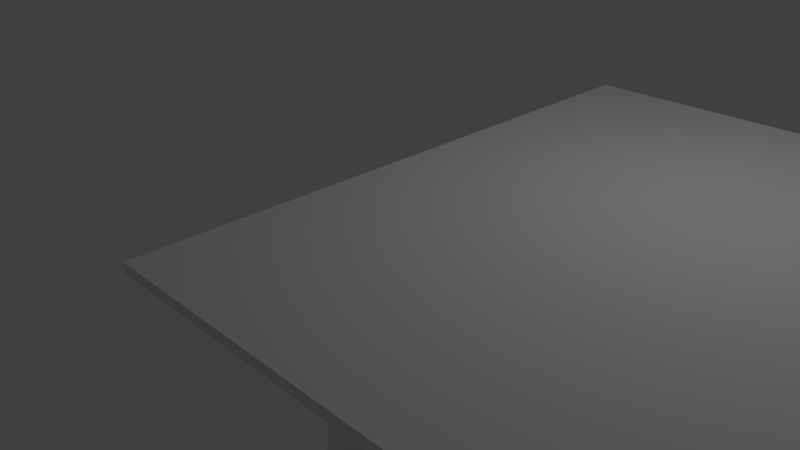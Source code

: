 # Source: table.blend  (saved by Blender 2.74.0; exported with 4.5.12 LTS)
import bpy
from mathutils import Matrix  # noqa: F401  (used for matrix-valued properties, if any)

bpy.ops.wm.read_factory_settings(use_empty=True)
scene = bpy.context.scene
scene.name = 'Scene'

# ---- collections
col_collection_1 = bpy.data.collections.new('Collection 1'); scene.collection.children.link(col_collection_1)

# ---- world
world_world = bpy.data.worlds.new('World'); scene.world = world_world
world_world.color = (0.05088, 0.05088, 0.05088)
world_world.use_sun_shadow = False
world_world.sun_shadow_jitter_overblur = 0.0
world_world.cycles.sampling_method = 'MANUAL'
world_world.cycles.sample_map_resolution = 256

# ---- cameras
cam_camera = bpy.data.cameras.new('Camera')
cam_camera.clip_end = 100.0
cam_camera.lens = 35.0
cam_camera.sensor_width = 32.0
cam_camera.sensor_height = 18.0
cam_camera.ortho_scale = 7.314
cam_camera.dof.focus_distance = 0.0
cam_camera.dof.aperture_fstop = 128.0

# ---- lights
light_lamp = bpy.data.lights.new('Lamp', 'POINT')
light_lamp.transmission_factor = 0.0
light_lamp.cutoff_distance = 30.0
light_lamp.energy = 100.0
light_lamp.shadow_buffer_clip_start = 1.001
light_lamp.shadow_soft_size = 0.1
light_lamp.shadow_maximum_resolution = 0.006
light_lamp.use_absolute_resolution = True
light_lamp.cycles.use_multiple_importance_sampling = False

# ---- meshes
me_cube = bpy.data.meshes.new('Cube')
me_cube.from_pydata([(-1.0, -1.0, -1.0), (-1.0, -1.0, 1.0), (-1.0, 1.0, -1.0), (-1.0, 1.0, 1.0), (1.0, -1.0, -1.0), (1.0, -1.0, 1.0), (1.0, 1.0, -1.0), (1.0, 1.0, 1.0)], [], [(1, 3, 2, 0), (3, 7, 6, 2), (7, 5, 4, 6), (5, 1, 0, 4), (0, 2, 6, 4), (5, 7, 3, 1)])
me_cube.use_remesh_preserve_volume = False
me_cube.use_remesh_preserve_attributes = False
me_cube.use_mirror_vertex_groups = False
me_cube.update()
me_cube_001 = bpy.data.meshes.new('Cube.001')
me_cube_001.from_pydata([(-1.0, -1.0, -0.3407), (-1.0, -1.0, 1.0), (-1.0, 1.0, -0.3407), (-1.0, 1.0, 1.0), (1.0, -1.0, -0.3407), (1.0, -1.0, 1.0), (1.0, 1.0, -0.3407), (1.0, 1.0, 1.0), (-0.8809, 1.0, 1.0), (0.8809, 1.0, 1.0), (0.8809, 1.0, -0.3407), (-0.8809, 1.0, -0.3407), (0.8809, -1.0, 1.0), (-0.8809, -1.0, 1.0), (-0.8809, -1.0, -0.3407), (0.8809, -1.0, -0.3407), (-1.0, -0.83, 1.0), (-1.0, 0.83, 1.0), (-1.0, 0.83, -0.3407), (-1.0, -0.83, -0.3407), (1.0, 0.83, 1.0), (1.0, -0.83, 1.0), (1.0, -0.83, -0.3407), (1.0, 0.83, -0.3407), (0.8809, 0.83, 1.0), (0.8809, -0.83, 1.0), (-0.8809, 0.83, 1.0), (-0.8809, -0.83, 1.0), (-0.8809, 0.83, -0.3407), (-0.8809, -0.83, -0.3407), (0.8809, 0.83, -0.3407), (0.8809, -0.83, -0.3407), (-0.7114, 1.0, 1.0), (0.7114, 1.0, 1.0), (0.7114, 1.0, -0.3407), (-0.7114, 1.0, -0.3407), (0.7114, -1.0, 1.0), (-0.7114, -1.0, 1.0), (-0.7114, -1.0, -0.3407), (0.7114, -1.0, -0.3407), (-0.7114, -0.83, -0.3407), (0.7114, -0.83, -0.3407), (-0.7114, 0.83, -0.3407), (0.7114, 0.83, -0.3407), (0.7114, -0.83, 1.0), (-0.7114, -0.83, 1.0), (0.7114, 0.83, 1.0), (-0.7114, 0.83, 1.0), (-1.0, -0.6308, 1.0), (-1.0, 0.6308, 1.0), (-1.0, 0.6308, -0.3407), (-1.0, -0.6308, -0.3407), (1.0, 0.6308, 1.0), (1.0, -0.6308, 1.0), (1.0, -0.6308, -0.3407), (1.0, 0.6308, -0.3407), (0.8809, 0.6308, 1.0), (0.8809, -0.6308, 1.0), (-0.8809, 0.6308, 1.0), (-0.8809, -0.6308, 1.0), (-0.8809, 0.6308, -0.3407), (-0.8809, -0.6308, -0.3407), (0.8809, 0.6308, -0.3407), (0.8809, -0.6308, -0.3407), (0.7114, 0.6308, 1.0), (0.7114, -0.6308, 1.0), (-0.7114, 0.6308, -0.3407), (-0.7114, -0.6308, -0.3407), (0.7114, 0.6308, -0.3407), (0.7114, -0.6308, -0.3407), (-0.9697, -0.7303, -8.895), (-0.9697, -0.9092, -8.9), (0.9697, -0.7303, -8.895), (0.9697, -0.9092, -8.9), (0.8174, -0.9092, -8.895), (0.8174, 0.9092, -8.895), (0.9697, 0.9092, -8.9), (-0.8174, -0.9092, -8.895), (-0.9697, 0.9092, -8.9), (-0.8174, 0.9092, -8.895), (-0.8173, -0.7302, -8.89), (0.8173, -0.7302, -8.89), (-0.9697, 0.7303, -8.895), (0.9697, 0.7303, -8.895), (-0.8173, 0.7302, -8.89), (0.8173, 0.7302, -8.89), (-0.9734, -0.667, -15.61), (-0.9734, -0.9207, -15.62), (0.9734, -0.667, -15.61), (0.9734, -0.9207, -15.62), (0.7574, -0.9208, -15.61), (0.7574, 0.9208, -15.61), (0.9734, 0.9207, -15.62), (-0.7574, -0.9208, -15.61), (-0.9734, 0.9207, -15.62), (-0.7574, 0.9208, -15.61), (-0.757, -0.6667, -15.6), (0.757, -0.6667, -15.6), (-0.9734, 0.667, -15.61), (0.9734, 0.667, -15.61), (-0.757, 0.6667, -15.6), (0.757, 0.6667, -15.6), (-1.05, -0.7465, -17.22), (-1.05, -0.9901, -17.22), (1.05, -0.7465, -17.22), (1.05, -0.9901, -17.22), (0.8428, -0.9901, -17.22), (0.8428, 0.9901, -17.22), (1.05, 0.9901, -17.22), (-0.8428, -0.9901, -17.22), (-1.05, 0.9901, -17.22), (-0.8428, 0.9901, -17.22), (-0.8428, -0.7465, -17.22), (0.8428, -0.7465, -17.22), (-1.05, 0.7465, -17.22), (1.05, 0.7465, -17.22), (-0.8428, 0.7465, -17.22), (0.8428, 0.7465, -17.22), (-1.052, -0.7452, -19.26), (-1.052, -0.9923, -19.26), (1.052, -0.7452, -19.26), (1.052, -0.9923, -19.26), (0.8418, -0.9923, -19.26), (0.8418, 0.9923, -19.26), (1.052, 0.9923, -19.26), (-0.8418, -0.9923, -19.26), (-1.052, 0.9923, -19.26), (-0.8418, 0.9923, -19.26), (-0.8418, -0.7452, -19.26), (0.8418, -0.7452, -19.26), (-1.052, 0.7452, -19.26), (1.052, 0.7452, -19.26), (-0.8418, 0.7452, -19.26), (0.8418, 0.7452, -19.26), (-1.141, -0.6414, -20.84), (-1.141, -1.096, -20.84), (1.141, -0.6414, -20.84), (1.141, -1.096, -20.84), (0.7535, -1.096, -20.84), (0.7535, 1.096, -20.84), (1.141, 1.096, -20.84), (-0.7535, -1.096, -20.84), (-1.141, 1.096, -20.84), (-0.7535, 1.096, -20.84), (-0.7535, -0.6414, -20.84), (0.7535, -0.6414, -20.84), (-1.141, 0.6414, -20.84), (1.141, 0.6414, -20.84), (-0.7535, 0.6414, -20.84), (0.7535, 0.6414, -20.84), (1.141, -0.6414, -20.84), (1.141, -1.096, -20.84), (0.7535, -1.096, -20.84), (0.7535, -0.6414, -20.84), (-1.141, -0.6414, -20.84), (-0.7535, -0.6414, -20.84), (-0.7535, -1.096, -20.84), (-1.141, -1.096, -20.84), (-0.7535, 1.096, -20.84), (-0.7535, 0.6414, -20.84), (-1.141, 0.6414, -20.84), (-1.141, 1.096, -20.84), (1.141, 0.6414, -20.84), (0.7535, 0.6414, -20.84), (0.7535, 1.096, -20.84), (1.141, 1.096, -20.84)], [], [(17, 3, 2, 18), (9, 7, 6, 10), (21, 5, 4, 22), (13, 1, 0, 14), (30, 10, 6, 23), (26, 8, 3, 17), (20, 7, 9, 24), (47, 32, 8, 26), (18, 2, 11, 28), (43, 34, 10, 30), (5, 12, 15, 4), (37, 13, 14, 38), (3, 8, 11, 2), (33, 9, 10, 34), (39, 41, 31, 15), (68, 43, 75, 85), (0, 19, 29, 14), (50, 18, 28, 60), (37, 45, 27, 13), (5, 21, 25, 12), (52, 20, 24, 56), (13, 27, 16, 1), (58, 26, 17, 49), (15, 31, 22, 4), (62, 30, 23, 55), (7, 20, 23, 6), (53, 21, 22, 54), (1, 16, 19, 0), (49, 17, 18, 50), (36, 44, 45, 37), (41, 69, 81, 74), (66, 42, 43, 68), (14, 29, 40, 38), (38, 40, 41, 39), (8, 32, 35, 11), (32, 33, 34, 35), (12, 36, 39, 15), (36, 37, 38, 39), (28, 11, 35, 42), (42, 35, 34, 43), (46, 33, 32, 47), (40, 67, 69, 41), (67, 66, 68, 69), (28, 42, 79, 78), (61, 60, 66, 67), (16, 48, 51, 19), (48, 49, 50, 51), (20, 52, 55, 23), (52, 53, 54, 55), (31, 63, 54, 22), (63, 62, 55, 54), (27, 59, 48, 16), (59, 58, 49, 48), (21, 53, 57, 25), (53, 52, 56, 57), (19, 51, 61, 29), (51, 50, 60, 61), (69, 63, 72, 81), (69, 68, 62, 63), (75, 76, 92, 91), (78, 79, 95, 94), (74, 81, 97, 90), (76, 83, 99, 92), (40, 29, 71, 77), (42, 66, 84, 79), (31, 41, 74, 73), (66, 60, 82, 84), (30, 62, 83, 76), (62, 68, 85, 83), (60, 28, 78, 82), (67, 40, 77, 80), (43, 30, 76, 75), (63, 31, 73, 72), (29, 61, 70, 71), (61, 67, 80, 70), (93, 87, 103, 109), (96, 93, 109, 112), (98, 94, 110, 114), (95, 100, 116, 111), (81, 72, 88, 97), (72, 73, 89, 88), (70, 80, 96, 86), (79, 84, 100, 95), (82, 78, 94, 98), (80, 77, 93, 96), (77, 71, 87, 93), (83, 85, 101, 99), (73, 74, 90, 89), (84, 82, 98, 100), (71, 70, 86, 87), (85, 75, 91, 101), (106, 113, 129, 122), (108, 115, 131, 124), (117, 107, 123, 133), (103, 102, 118, 119), (99, 101, 117, 115), (89, 90, 106, 105), (100, 98, 114, 116), (87, 86, 102, 103), (101, 91, 107, 117), (92, 99, 115, 108), (90, 97, 113, 106), (94, 95, 111, 110), (91, 92, 108, 107), (97, 88, 104, 113), (88, 89, 105, 104), (86, 96, 112, 102), (160, 161, 142, 146), (158, 159, 148, 143), (154, 155, 144, 134), (150, 151, 137, 136), (110, 111, 127, 126), (107, 108, 124, 123), (113, 104, 120, 129), (104, 105, 121, 120), (102, 112, 128, 118), (111, 116, 132, 127), (114, 110, 126, 130), (112, 109, 125, 128), (109, 103, 119, 125), (115, 117, 133, 131), (105, 106, 122, 121), (116, 114, 130, 132), (149, 139, 140, 147), (146, 142, 143, 148), (135, 134, 144, 141), (138, 145, 136, 137), (155, 156, 141, 144), (156, 157, 135, 141), (162, 163, 149, 147), (151, 152, 138, 137), (159, 160, 146, 148), (157, 154, 134, 135), (163, 164, 139, 149), (165, 162, 147, 140), (152, 153, 145, 138), (161, 158, 143, 142), (164, 165, 140, 139), (153, 150, 136, 145), (56, 24, 46, 64), (25, 57, 65, 44), (57, 56, 64, 65), (9, 33, 46, 24), (12, 25, 44, 36), (59, 65, 64, 58), (58, 64, 46, 26), (27, 44, 65, 59), (129, 120, 150, 153), (122, 129, 153, 152), (121, 122, 152, 151), (120, 121, 151, 150), (119, 118, 154, 157), (125, 119, 157, 156), (128, 125, 156, 155), (118, 128, 155, 154), (126, 127, 158, 161), (132, 130, 160, 159), (127, 132, 159, 158), (130, 126, 161, 160), (123, 124, 165, 164), (124, 131, 162, 165), (133, 123, 164, 163), (131, 133, 163, 162)])
me_cube_001.use_remesh_preserve_volume = False
me_cube_001.use_remesh_preserve_attributes = False
me_cube_001.use_mirror_vertex_groups = False
me_cube_001.update()

# ---- objects
ob_cube = bpy.data.objects.new('Cube', me_cube)
ob_stuhl = bpy.data.objects.new('Stuhl', me_cube_001)
ob_lamp = bpy.data.objects.new('Lamp', light_lamp)
ob_camera = bpy.data.objects.new('Camera', cam_camera)

# ---- transforms, parenting, visibility, modifiers, constraints
ob_cube.location = (4.545, -0.1358, 1.642)
ob_cube.scale = (3.585, 3.585, 0.05564)
ob_cube.lineart.crease_threshold = 0.0
ob_stuhl.location = (4.545, -0.1358, 1.389)
ob_stuhl.scale = (2.672, 2.672, 0.1903)
ob_stuhl.lineart.crease_threshold = 0.0
_m = ob_stuhl.modifiers.new('Subsurf', 'SUBSURF')
_m.uv_smooth = 'PRESERVE_CORNERS'
_m.quality = 2
_m.show_only_control_edges = False
ob_lamp.location = (4.076, 1.005, 5.904)
ob_lamp.rotation_euler = (0.6503, 0.05522, 1.866)
ob_lamp.lock_rotations_4d = False
ob_lamp.empty_display_type = 'ARROWS'
ob_lamp.color = (0.0, 0.0, 0.0, 0.0)
ob_lamp.lineart.crease_threshold = 0.0
ob_camera.location = (7.481, -6.508, 5.344)
ob_camera.rotation_euler = (1.109, 0.01082, 0.8149)
ob_camera.lock_rotations_4d = False
ob_camera.empty_display_type = 'ARROWS'
ob_camera.color = (0.0, 0.0, 0.0, 0.0)
ob_camera.display_type = 'WIRE'
ob_camera.lineart.crease_threshold = 0.0

# ---- collection membership
col_collection_1.objects.link(ob_cube)
col_collection_1.objects.link(ob_stuhl)
col_collection_1.objects.link(ob_lamp)
col_collection_1.objects.link(ob_camera)

# ---- scene / render settings (as saved in the file)
scene.camera = ob_camera
scene.frame_start = 1; scene.frame_end = 250; scene.frame_set(1)
scene.render.engine = 'BLENDER_EEVEE_NEXT'
scene.render.resolution_percentage = 50
scene.render.dither_intensity = 0.0
scene.cycles.use_denoising = False
scene.cycles.samples = 10
scene.cycles.sampling_pattern = 'TABULATED_SOBOL'
scene.cycles.light_sampling_threshold = 0.0
scene.cycles.use_adaptive_sampling = False
scene.cycles.use_light_tree = False
scene.cycles.blur_glossy = 0.0
scene.cycles.pixel_filter_type = 'GAUSSIAN'
scene.cycles.sample_clamp_indirect = 0.0
scene.view_settings.view_transform = 'Standard'
bpy.context.view_layer.update()
